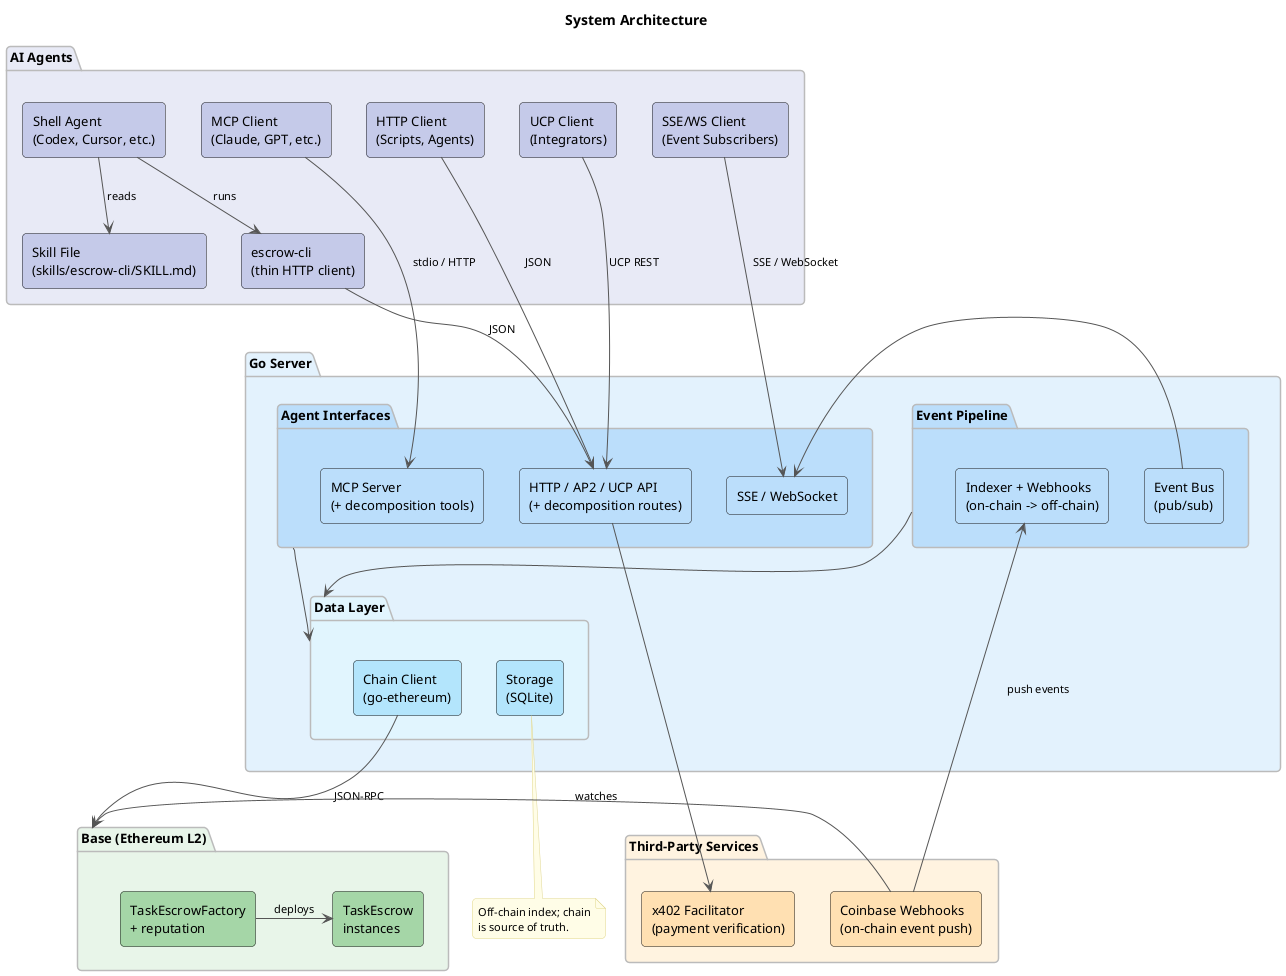

The diagram above was rendered by PlantUML. Its source (embedded in the PNG):
@startuml architecture
skinparam backgroundColor #FFFFFF
skinparam componentStyle rectangle
skinparam defaultFontName "Helvetica"
skinparam defaultFontSize 13
skinparam shadowing false
skinparam roundCorner 8
skinparam ArrowColor #555555
skinparam ArrowFontSize 11

skinparam package {
  BorderColor #BBBBBB
  FontStyle bold
}

skinparam note {
  BackgroundColor #FFFDE7
  BorderColor #E0D68A
  FontSize 11
}

title System Architecture

package "AI Agents" as agents #E8EAF6 {
  [Shell Agent\n(Codex, Cursor, etc.)] as shell_agent #C5CAE9
  [Skill File\n(skills/escrow-cli/SKILL.md)] as skill_file #C5CAE9
  [escrow-cli\n(thin HTTP client)] as cli_client #C5CAE9
  [MCP Client\n(Claude, GPT, etc.)] as mcp_client #C5CAE9
  [HTTP Client\n(Scripts, Agents)] as http_client #C5CAE9
  [UCP Client\n(Integrators)] as ucp_client #C5CAE9
  [SSE/WS Client\n(Event Subscribers)] as stream_client #C5CAE9
}

package "Go Server" as server #E3F2FD {
  package "Agent Interfaces" as ifaces #BBDEFB {
    [MCP Server\n(+ decomposition tools)] as mcp_server #BBDEFB
    [HTTP / AP2 / UCP API\n(+ decomposition routes)] as http_api #BBDEFB
    [SSE / WebSocket] as stream_handler #BBDEFB
  }

  package "Event Pipeline" as pipeline #BBDEFB {
    [Indexer + Webhooks\n(on-chain -> off-chain)] as indexer #BBDEFB
    [Event Bus\n(pub/sub)] as event_bus #BBDEFB
  }

  package "Data Layer" as data #E1F5FE {
    [Chain Client\n(go-ethereum)] as chain_client #B3E5FC
    [Storage\n(SQLite)] as storage #B3E5FC
  }

  ifaces -down-> data
  pipeline -down-> data
  event_bus -right-> stream_handler
}

package "Third-Party Services" as external #FFF3E0 {
  [x402 Facilitator\n(payment verification)] as x402 #FFE0B2
  [Coinbase Webhooks\n(on-chain event push)] as cdp #FFE0B2
}

package "Base (Ethereum L2)" as chain #E8F5E9 {
  [TaskEscrowFactory\n+ reputation] as factory #A5D6A7
  [TaskEscrow\ninstances] as escrow #A5D6A7
  factory -right-> escrow : deploys
}

' --- Agent-to-server ---
shell_agent -down-> skill_file : reads
shell_agent -down-> cli_client : runs
cli_client -down-> http_api : JSON
mcp_client -down-> mcp_server : stdio / HTTP
http_client -down-> http_api : JSON
ucp_client -down-> http_api : UCP REST
stream_client -down-> stream_handler : SSE / WebSocket

' --- Server-to-chain ---
chain_client -down-> chain : JSON-RPC

' --- External integrations ---
http_api -right-> x402
cdp -left-> chain : watches
cdp -up-> indexer : push events

note bottom of storage
  Off-chain index; chain
  is source of truth.
end note

@enduml